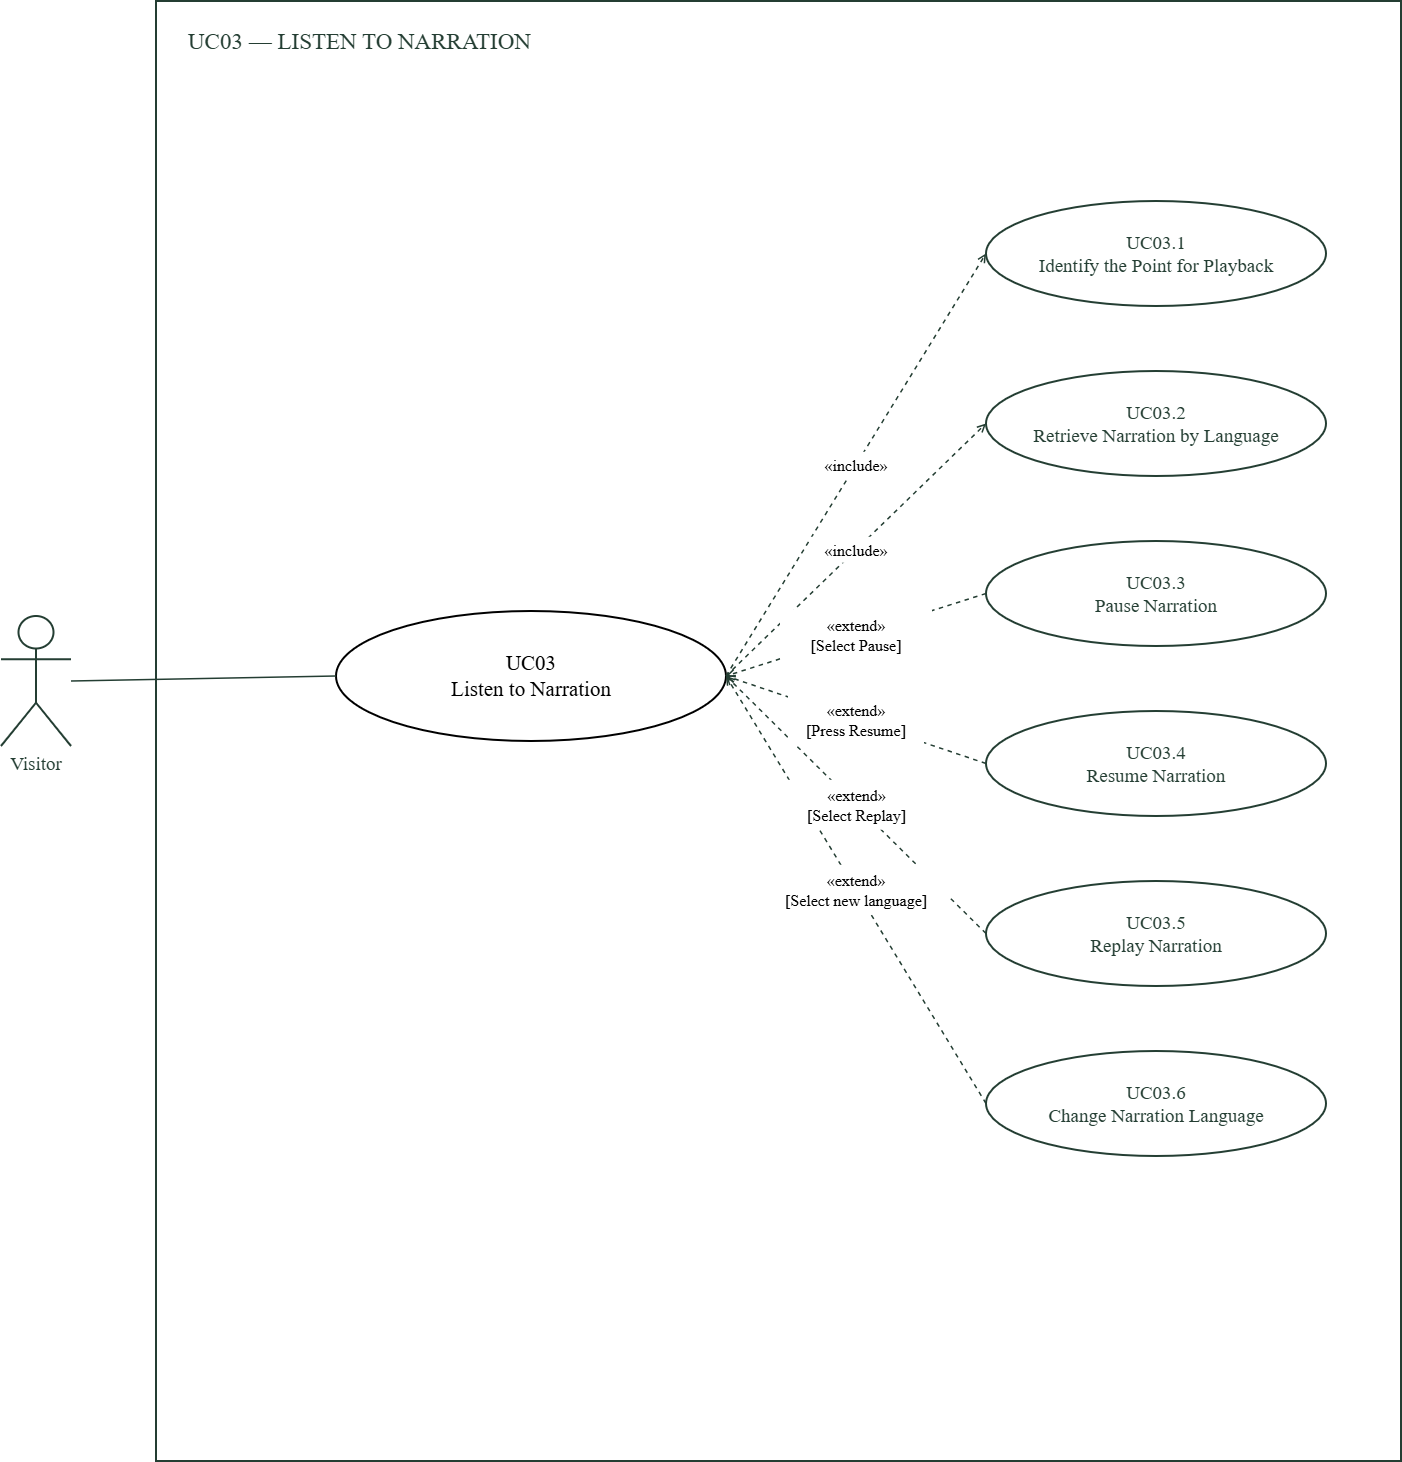

The diagram above was exported from draw.io. Its source (the exported page's mxGraphModel, read from the mxfile embedded in the PNG):
<mxGraphModel dx="2054" dy="1137" grid="1" gridSize="10" guides="1" tooltips="1" connect="1" arrows="1" fold="1" page="1" pageScale="1" pageWidth="1510" pageHeight="1520" background="#FFFFFF" math="0" shadow="0">
  <root>
    <mxCell id="0" />
    <mxCell id="1" parent="0" />
    <mxCell id="system" parent="1" style="html=1;whiteSpace=wrap;fontFamily=DejaVu Sans;fontSize=19;fontColor=#243E33;strokeColor=#243E33;strokeWidth=2;fillColor=white;rounded=0;" value="" vertex="1">
      <mxGeometry height="1460" width="1245" x="230" y="30" as="geometry" />
    </mxCell>
    <mxCell id="title" parent="1" style="html=1;whiteSpace=wrap;fontFamily=DejaVu Sans;fontSize=23;fontColor=#243E33;strokeColor=#243E33;strokeWidth=2;fillColor=white;text;strokeColor=none;fillColor=none;" value="UC03 — LISTEN TO NARRATION" vertex="1">
      <mxGeometry height="60" width="1185" x="260" y="50" as="geometry" />
    </mxCell>
    <mxCell id="actor" parent="1" style="html=1;whiteSpace=wrap;fontFamily=DejaVu Sans;fontSize=19;fontColor=#243E33;strokeColor=#243E33;strokeWidth=2;fillColor=white;shape=umlActor;verticalLabelPosition=bottom;verticalAlign=top;" value="Visitor" vertex="1">
      <mxGeometry height="130" width="70" x="75" y="645" as="geometry" />
    </mxCell>
    <mxCell id="base" parent="1" style="html=1;whiteSpace=wrap;fontFamily=DejaVu Sans;fontSize=21;strokeWidth=2;ellipse;" value="UC03&lt;br&gt;Listen to Narration" vertex="1">
      <mxGeometry height="130" width="390" x="410" y="640" as="geometry" />
    </mxCell>
    <mxCell id="e7" edge="1" parent="1" source="actor" style="html=1;edgeStyle=none;endArrow=none;endFill=0;startArrow=none;strokeColor=#243E33;strokeWidth=1.5;dashed=0;exitX=1;exitY=0.5;exitPerimeter=0;entryX=0;entryY=0.5;entryPerimeter=0;" target="base" value="">
      <mxGeometry relative="1" as="geometry" />
    </mxCell>
    <mxCell id="sub1" parent="1" style="html=1;whiteSpace=wrap;fontFamily=DejaVu Sans;fontSize=19;fontColor=#243E33;strokeColor=#243E33;strokeWidth=2;fillColor=white;ellipse;" value="UC03.1&lt;br&gt;Identify the Point for Playback" vertex="1">
      <mxGeometry height="105" width="340" x="1060" y="230" as="geometry" />
    </mxCell>
    <mxCell id="e9" edge="1" parent="1" source="base" style="html=1;edgeStyle=none;endArrow=open;endFill=0;startArrow=none;strokeColor=#243E33;strokeWidth=1.5;dashed=1;exitX=1;exitY=0.5;exitPerimeter=0;entryX=0;entryY=0.5;entryPerimeter=0;" target="sub1" value="">
      <mxGeometry relative="1" as="geometry" />
    </mxCell>
    <mxCell id="sub2" parent="1" style="html=1;whiteSpace=wrap;fontFamily=DejaVu Sans;fontSize=19;fontColor=#243E33;strokeColor=#243E33;strokeWidth=2;fillColor=white;ellipse;" value="UC03.2&lt;br&gt;Retrieve Narration by Language" vertex="1">
      <mxGeometry height="105" width="340" x="1060" y="400" as="geometry" />
    </mxCell>
    <mxCell id="e12" edge="1" parent="1" source="base" style="html=1;edgeStyle=none;endArrow=open;endFill=0;startArrow=none;strokeColor=#243E33;strokeWidth=1.5;dashed=1;exitX=1;exitY=0.5;exitPerimeter=0;entryX=0;entryY=0.5;entryPerimeter=0;" target="sub2" value="">
      <mxGeometry relative="1" as="geometry" />
    </mxCell>
    <mxCell id="sub3" parent="1" style="html=1;whiteSpace=wrap;fontFamily=DejaVu Sans;fontSize=19;fontColor=#243E33;strokeColor=#243E33;strokeWidth=2;fillColor=white;ellipse;" value="UC03.3&lt;br&gt;Pause Narration" vertex="1">
      <mxGeometry height="105" width="340" x="1060" y="570" as="geometry" />
    </mxCell>
    <mxCell id="e15" edge="1" parent="1" source="sub3" style="html=1;edgeStyle=none;endArrow=open;endFill=0;startArrow=none;strokeColor=#243E33;strokeWidth=1.5;dashed=1;exitX=0;exitY=0.5;exitPerimeter=0;entryX=1;entryY=0.5;entryPerimeter=0;" target="base" value="">
      <mxGeometry relative="1" as="geometry" />
    </mxCell>
    <mxCell id="sub4" parent="1" style="html=1;whiteSpace=wrap;fontFamily=DejaVu Sans;fontSize=19;fontColor=#243E33;strokeColor=#243E33;strokeWidth=2;fillColor=white;ellipse;" value="UC03.4&lt;br&gt;Resume Narration" vertex="1">
      <mxGeometry height="105" width="340" x="1060" y="740" as="geometry" />
    </mxCell>
    <mxCell id="e18" edge="1" parent="1" source="sub4" style="html=1;edgeStyle=none;endArrow=open;endFill=0;startArrow=none;strokeColor=#243E33;strokeWidth=1.5;dashed=1;exitX=0;exitY=0.5;exitPerimeter=0;entryX=1;entryY=0.5;entryPerimeter=0;" target="base" value="">
      <mxGeometry relative="1" as="geometry" />
    </mxCell>
    <mxCell id="sub5" parent="1" style="html=1;whiteSpace=wrap;fontFamily=DejaVu Sans;fontSize=19;fontColor=#243E33;strokeColor=#243E33;strokeWidth=2;fillColor=white;ellipse;" value="UC03.5&lt;br&gt;Replay Narration" vertex="1">
      <mxGeometry height="105" width="340" x="1060" y="910" as="geometry" />
    </mxCell>
    <mxCell id="e21" edge="1" parent="1" source="sub5" style="html=1;edgeStyle=none;endArrow=open;endFill=0;startArrow=none;strokeColor=#243E33;strokeWidth=1.5;dashed=1;exitX=0;exitY=0.5;exitPerimeter=0;entryX=1;entryY=0.5;entryPerimeter=0;" target="base" value="">
      <mxGeometry relative="1" as="geometry" />
    </mxCell>
    <mxCell id="sub6" parent="1" style="html=1;whiteSpace=wrap;fontFamily=DejaVu Sans;fontSize=19;fontColor=#243E33;strokeColor=#243E33;strokeWidth=2;fillColor=white;ellipse;" value="UC03.6&lt;br&gt;Change Narration Language" vertex="1">
      <mxGeometry height="105" width="340" x="1060" y="1080" as="geometry" />
    </mxCell>
    <mxCell id="e24" edge="1" parent="1" source="sub6" style="html=1;edgeStyle=none;endArrow=open;endFill=0;startArrow=none;strokeColor=#243E33;strokeWidth=1.5;dashed=1;exitX=0;exitY=0.5;exitPerimeter=0;entryX=1;entryY=0.5;entryPerimeter=0;" target="base" value="">
      <mxGeometry relative="1" as="geometry" />
    </mxCell>
    <mxCell id="label10" parent="1" style="text;html=1;whiteSpace=wrap;align=center;verticalAlign=middle;fontFamily=DejaVu Sans;fontSize=16;fillColor=#FFFFFF;strokeColor=none;" value="«include»" vertex="1">
      <mxGeometry height="26" width="94" x="883" y="480.75" as="geometry" />
    </mxCell>
    <mxCell id="label13" parent="1" style="text;html=1;whiteSpace=wrap;align=center;verticalAlign=middle;fontFamily=DejaVu Sans;fontSize=16;fillColor=#FFFFFF;strokeColor=none;" value="«include»" vertex="1">
      <mxGeometry height="26" width="94" x="883" y="565.75" as="geometry" />
    </mxCell>
    <mxCell id="label16" parent="1" style="text;html=1;whiteSpace=wrap;align=center;verticalAlign=middle;fontFamily=DejaVu Sans;fontSize=16;fillColor=#FFFFFF;strokeColor=none;" value="«extend»&lt;br&gt;[Select Pause]" vertex="1">
      <mxGeometry height="50" width="152" x="854" y="638.75" as="geometry" />
    </mxCell>
    <mxCell id="label19" parent="1" style="text;html=1;whiteSpace=wrap;align=center;verticalAlign=middle;fontFamily=DejaVu Sans;fontSize=16;fillColor=#FFFFFF;strokeColor=none;" value="«extend»&lt;br&gt;[Press Resume]" vertex="1">
      <mxGeometry height="50" width="136" x="862" y="723.75" as="geometry" />
    </mxCell>
    <mxCell id="label22" parent="1" style="text;html=1;whiteSpace=wrap;align=center;verticalAlign=middle;fontFamily=DejaVu Sans;fontSize=16;fillColor=#FFFFFF;strokeColor=none;" value="«extend»&lt;br&gt;[Select Replay]" vertex="1">
      <mxGeometry height="50" width="139" x="860.5" y="808.75" as="geometry" />
    </mxCell>
    <mxCell id="label25" parent="1" style="text;html=1;whiteSpace=wrap;align=center;verticalAlign=middle;fontFamily=DejaVu Sans;fontSize=16;fillColor=#FFFFFF;strokeColor=none;" value="«extend»&lt;br&gt;[Select new language]" vertex="1">
      <mxGeometry height="50" width="186" x="837" y="893.75" as="geometry" />
    </mxCell>
  </root>
</mxGraphModel>